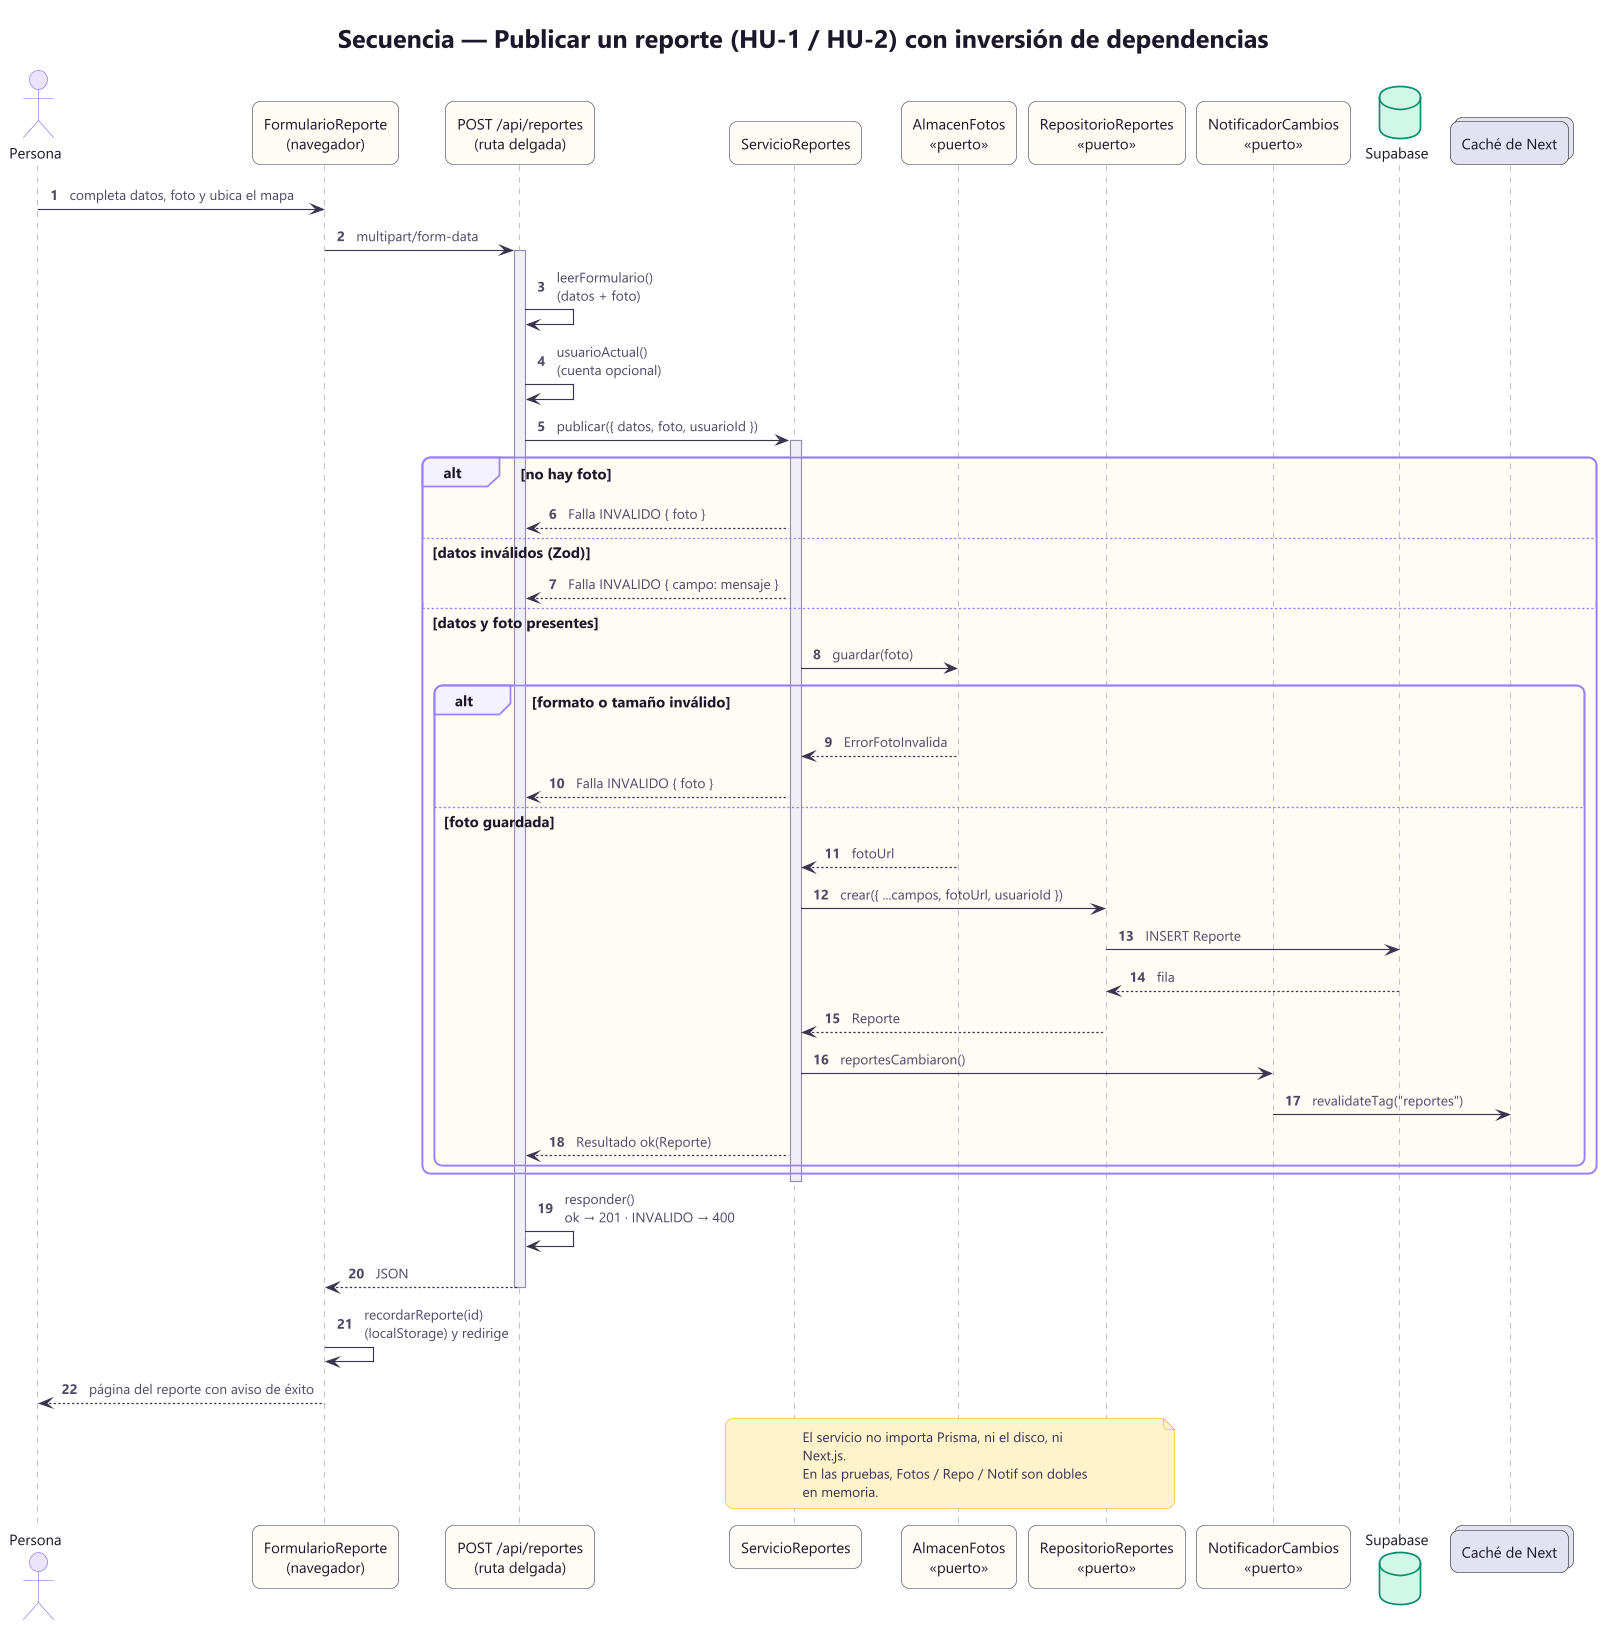

The diagram above was rendered by PlantUML. Its source (embedded in the PNG):
@startuml 08-secuencia-publicar-reporte
!include estilo.puml
title Secuencia — Publicar un reporte (HU-1 / HU-2) con inversión de dependencias
autonumber

actor Persona
participant "FormularioReporte\n(navegador)" as Form
participant "POST /api/reportes\n(ruta delgada)" as Ruta
participant "ServicioReportes" as Srv
participant "AlmacenFotos\n«puerto»" as Fotos
participant "RepositorioReportes\n«puerto»" as Repo
participant "NotificadorCambios\n«puerto»" as Notif
database "Supabase" as DB
collections "Caché de Next" as Cache

Persona -> Form : completa datos, foto y ubica el mapa
Form -> Ruta : multipart/form-data
activate Ruta
Ruta -> Ruta : leerFormulario()\n(datos + foto)
Ruta -> Ruta : usuarioActual()\n(cuenta opcional)
Ruta -> Srv : publicar({ datos, foto, usuarioId })
activate Srv

alt no hay foto
  Srv --> Ruta : Falla INVALIDO { foto }
else datos inválidos (Zod)
  Srv --> Ruta : Falla INVALIDO { campo: mensaje }
else datos y foto presentes
  Srv -> Fotos : guardar(foto)
  alt formato o tamaño inválido
    Fotos --> Srv : ErrorFotoInvalida
    Srv --> Ruta : Falla INVALIDO { foto }
  else foto guardada
    Fotos --> Srv : fotoUrl
    Srv -> Repo : crear({ ...campos, fotoUrl, usuarioId })
    Repo -> DB : INSERT Reporte
    DB --> Repo : fila
    Repo --> Srv : Reporte
    Srv -> Notif : reportesCambiaron()
    Notif -> Cache : revalidateTag("reportes")
    Srv --> Ruta : Resultado ok(Reporte)
  end
end
deactivate Srv

Ruta -> Ruta : responder()\nok → 201 · INVALIDO → 400
Ruta --> Form : JSON
deactivate Ruta
Form -> Form : recordarReporte(id)\n(localStorage) y redirige
Form --> Persona : página del reporte con aviso de éxito

note over Srv, Repo
  El servicio no importa Prisma, ni el disco, ni Next.js.
  En las pruebas, Fotos / Repo / Notif son dobles en memoria.
end note
@enduml